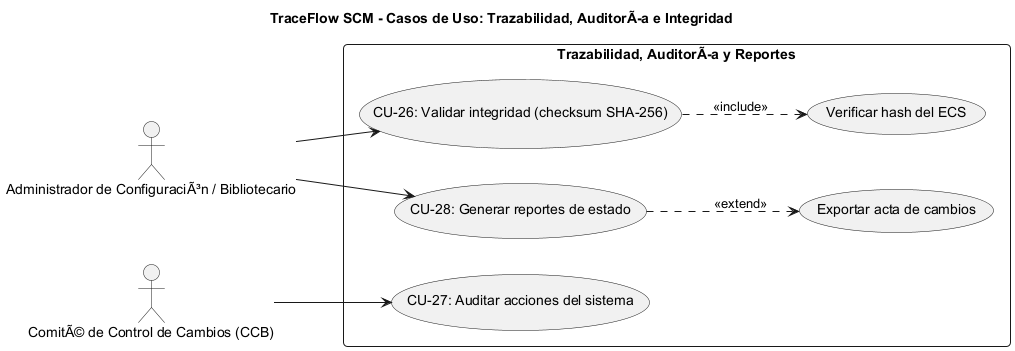

The diagram above was rendered by PlantUML. Its source (embedded in the PNG):
@startuml
skinparam shadowing false
skinparam roundcorner 8
skinparam defaultFontName Arial
left to right direction

title <b>TraceFlow SCM - Casos de Uso: Trazabilidad, AuditorÃa e Integridad</b>

actor "Administrador de ConfiguraciÃ³n / Bibliotecario" as ACT_ADM
actor "ComitÃ© de Control de Cambios (CCB)" as ACT_CCB

rectangle "Trazabilidad, AuditorÃa y Reportes" {
    usecase "CU-26: Validar integridad (checksum SHA-256)" as UC26
    usecase "CU-27: Auditar acciones del sistema" as UC27
    usecase "CU-28: Generar reportes de estado" as UC28

    usecase "Verificar hash del ECS" as UC_HASH
    usecase "Exportar acta de cambios" as UC_EXP
}

ACT_ADM --> UC26
ACT_CCB --> UC27
ACT_ADM --> UC28

UC26 ..> UC_HASH : <<include>>
UC28 ..> UC_EXP : <<extend>>
@enduml